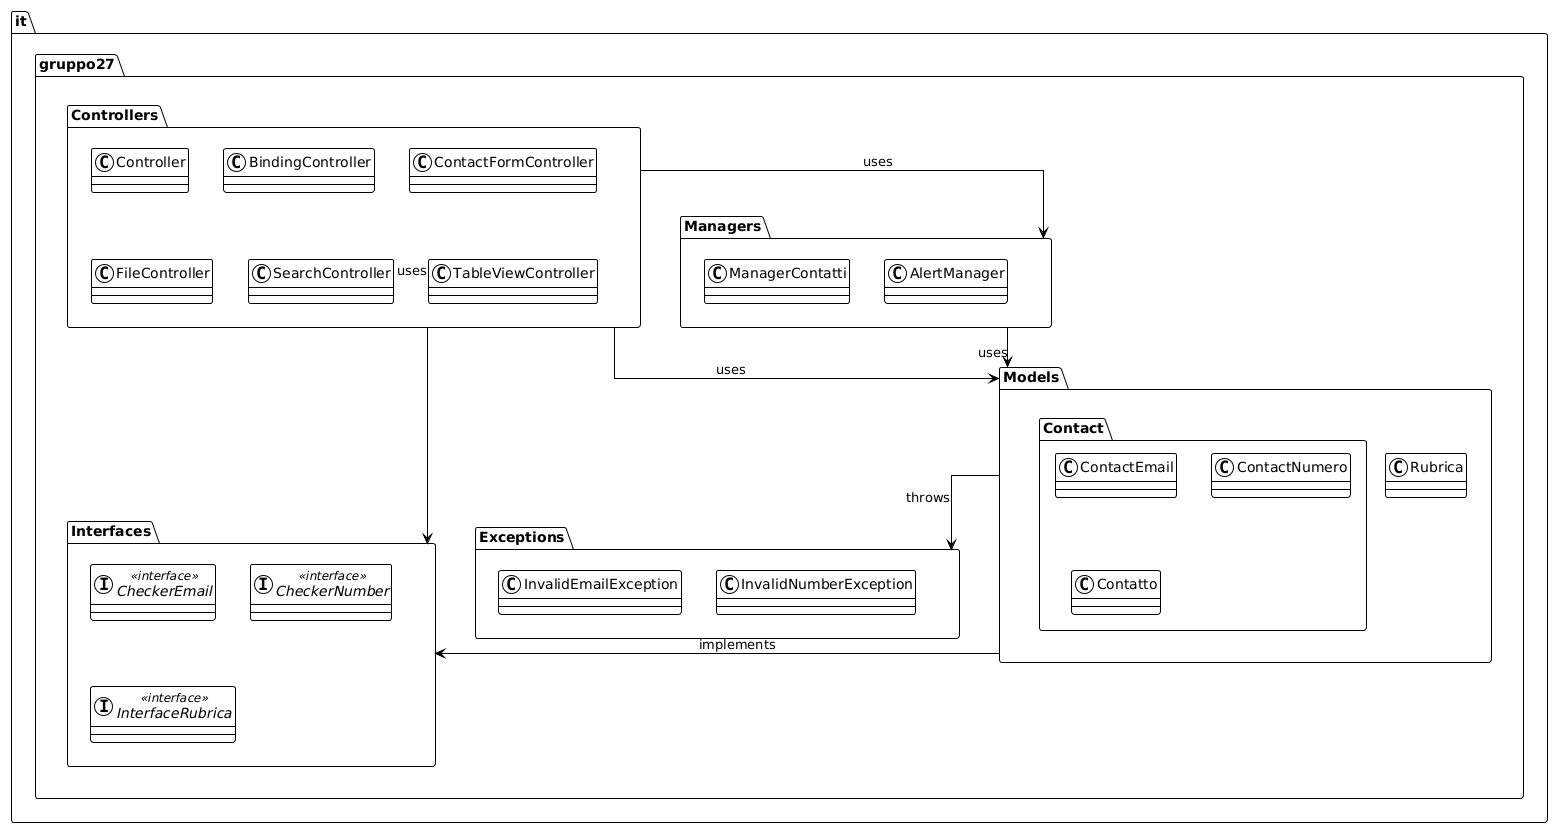

The diagram above was rendered by PlantUML. Its source (embedded in the PNG):
@startuml
!theme plain
top to bottom direction
skinparam linetype ortho

Package it.gruppo27{
package Interfaces{
interface CheckerEmail << interface >>
interface CheckerNumber << interface >>
interface InterfaceRubrica << interface >>
}
package Exceptions{
class InvalidEmailException
class InvalidNumberException
}
package Managers{
class ManagerContatti
class AlertManager
}

package Controllers{
class Controller
class BindingController
class ContactFormController
class FileController
class SearchController
class TableViewController
}

package Models{
class Rubrica
package Contact{
class ContactEmail
class ContactNumero
class Contatto
}
}
}


it.gruppo27.Controllers --> it.gruppo27.Models : uses
it.gruppo27.Controllers --> it.gruppo27.Managers : uses
it.gruppo27.Controllers --> it.gruppo27.Interfaces : uses
it.gruppo27.Models --> it.gruppo27.Interfaces : implements
it.gruppo27.Models --> it.gruppo27.Exceptions : throws
it.gruppo27.Managers --> it.gruppo27.Models : uses
@enduml